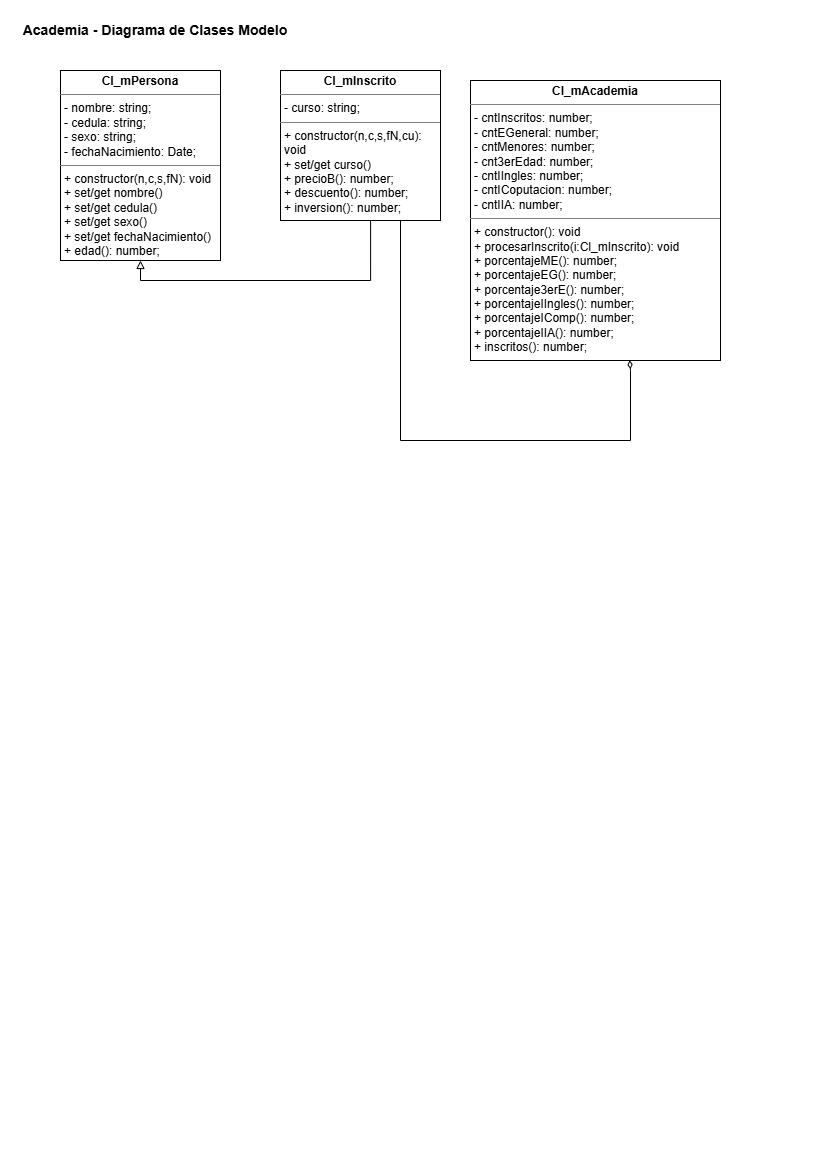

The diagram above was exported from draw.io. Its source (the exported page's mxGraphModel, read from the mxfile embedded in the PNG):
<mxGraphModel dx="1030" dy="527" grid="1" gridSize="10" guides="1" tooltips="1" connect="1" arrows="1" fold="1" page="1" pageScale="1" pageWidth="827" pageHeight="1169" math="0" shadow="0">
  <root>
    <mxCell id="0" />
    <mxCell id="1" parent="0" />
    <mxCell id="pOJnnpaGMsDKKJTluTMt-22" edge="1" parent="1" source="pOJnnpaGMsDKKJTluTMt-7" style="edgeStyle=orthogonalEdgeStyle;rounded=0;orthogonalLoop=1;jettySize=auto;html=1;exitX=0.5;exitY=1;exitDx=0;exitDy=0;endArrow=none;endFill=0;entryX=0.563;entryY=1;entryDx=0;entryDy=0;entryPerimeter=0;startArrow=block;startFill=0;" target="pOJnnpaGMsDKKJTluTMt-16">
      <mxGeometry relative="1" as="geometry">
        <Array as="points">
          <mxPoint x="140" y="280" />
          <mxPoint x="370" y="280" />
        </Array>
        <mxPoint x="370" y="240" as="targetPoint" />
      </mxGeometry>
    </mxCell>
    <mxCell id="pOJnnpaGMsDKKJTluTMt-7" parent="1" style="verticalAlign=top;align=left;overflow=fill;html=1;whiteSpace=wrap;" value="&lt;p style=&quot;margin:0px;margin-top:4px;text-align:center;&quot;&gt;&lt;b&gt;Cl_mPersona&lt;/b&gt;&lt;/p&gt;&lt;hr size=&quot;1&quot; style=&quot;border-style:solid;&quot;&gt;&lt;p style=&quot;margin:0px;margin-left:4px;&quot;&gt;- nombre: string;&lt;/p&gt;&lt;p style=&quot;margin:0px;margin-left:4px;&quot;&gt;- cedula: string;&lt;/p&gt;&lt;p style=&quot;margin:0px;margin-left:4px;&quot;&gt;- sexo: string;&lt;/p&gt;&lt;p style=&quot;margin:0px;margin-left:4px;&quot;&gt;- fechaNacimiento: Date;&lt;/p&gt;&lt;hr size=&quot;1&quot; style=&quot;border-style:solid;&quot;&gt;&lt;p style=&quot;margin:0px;margin-left:4px;&quot;&gt;+ constructor(n,c,s,fN): void&lt;/p&gt;&lt;p style=&quot;margin:0px;margin-left:4px;&quot;&gt;+ set/get nombre()&lt;/p&gt;&lt;p style=&quot;margin:0px;margin-left:4px;&quot;&gt;+ set/get cedula()&lt;/p&gt;&lt;p style=&quot;margin:0px;margin-left:4px;&quot;&gt;+ set/get sexo()&lt;/p&gt;&lt;p style=&quot;margin:0px;margin-left:4px;&quot;&gt;+ set/get fechaNacimiento()&lt;/p&gt;&lt;p style=&quot;margin:0px;margin-left:4px;&quot;&gt;+ edad(): number;&lt;/p&gt;" vertex="1">
      <mxGeometry height="190" width="160" x="60" y="70" as="geometry" />
    </mxCell>
    <mxCell id="pOJnnpaGMsDKKJTluTMt-23" edge="1" parent="1" source="pOJnnpaGMsDKKJTluTMt-16" style="edgeStyle=orthogonalEdgeStyle;rounded=0;orthogonalLoop=1;jettySize=auto;html=1;exitX=0.75;exitY=1;exitDx=0;exitDy=0;endArrow=diamondThin;endFill=0;entryX=0.637;entryY=0.999;entryDx=0;entryDy=0;entryPerimeter=0;" target="pOJnnpaGMsDKKJTluTMt-17">
      <mxGeometry relative="1" as="geometry">
        <Array as="points">
          <mxPoint x="400" y="440" />
          <mxPoint x="630" y="440" />
          <mxPoint x="630" y="370" />
        </Array>
        <mxPoint x="630" y="370" as="targetPoint" />
      </mxGeometry>
    </mxCell>
    <mxCell id="pOJnnpaGMsDKKJTluTMt-16" parent="1" style="verticalAlign=top;align=left;overflow=fill;html=1;whiteSpace=wrap;" value="&lt;p style=&quot;margin:0px;margin-top:4px;text-align:center;&quot;&gt;&lt;b&gt;Cl_mInscrito&lt;/b&gt;&lt;/p&gt;&lt;hr size=&quot;1&quot; style=&quot;border-style:solid;&quot;&gt;&lt;p style=&quot;margin:0px;margin-left:4px;&quot;&gt;- curso: string;&lt;/p&gt;&lt;hr size=&quot;1&quot; style=&quot;border-style:solid;&quot;&gt;&lt;p style=&quot;margin:0px;margin-left:4px;&quot;&gt;+ constructor(n,c,s,fN,cu): void&lt;/p&gt;&lt;p style=&quot;margin:0px;margin-left:4px;&quot;&gt;+ set/get curso()&lt;/p&gt;&lt;p style=&quot;margin:0px;margin-left:4px;&quot;&gt;+ precioB(): number;&lt;/p&gt;&lt;p style=&quot;margin:0px;margin-left:4px;&quot;&gt;+ descuento(): number;&lt;/p&gt;&lt;p style=&quot;margin:0px;margin-left:4px;&quot;&gt;+ inversion(): number;&lt;/p&gt;" vertex="1">
      <mxGeometry height="150" width="160" x="280" y="70" as="geometry" />
    </mxCell>
    <mxCell id="pOJnnpaGMsDKKJTluTMt-17" parent="1" style="verticalAlign=top;align=left;overflow=fill;html=1;whiteSpace=wrap;" value="&lt;p style=&quot;margin:0px;margin-top:4px;text-align:center;&quot;&gt;&lt;b&gt;Cl_mAcademia&lt;/b&gt;&lt;/p&gt;&lt;hr size=&quot;1&quot; style=&quot;border-style:solid;&quot;&gt;&lt;p style=&quot;margin:0px;margin-left:4px;&quot;&gt;- cntInscritos: number;&lt;/p&gt;&lt;p style=&quot;margin:0px;margin-left:4px;&quot;&gt;- cntEGeneral: number;&lt;/p&gt;&lt;p style=&quot;margin:0px;margin-left:4px;&quot;&gt;- cntMenores: number;&lt;/p&gt;&lt;p style=&quot;margin:0px;margin-left:4px;&quot;&gt;- cnt3erEdad: number;&lt;/p&gt;&lt;p style=&quot;margin:0px;margin-left:4px;&quot;&gt;- cntIIngles: number;&lt;/p&gt;&lt;p style=&quot;margin:0px;margin-left:4px;&quot;&gt;- cntICoputacion: number;&lt;/p&gt;&lt;p style=&quot;margin:0px;margin-left:4px;&quot;&gt;- cntIIA: number;&lt;/p&gt;&lt;hr size=&quot;1&quot; style=&quot;border-style:solid;&quot;&gt;&lt;p style=&quot;margin:0px;margin-left:4px;&quot;&gt;+ constructor(): void&lt;/p&gt;&lt;p style=&quot;margin:0px;margin-left:4px;&quot;&gt;+ procesarInscrito(i:Cl_mInscrito): void&lt;/p&gt;&lt;p style=&quot;margin:0px;margin-left:4px;&quot;&gt;+ porcentajeME(): number;&lt;/p&gt;&lt;p style=&quot;margin:0px;margin-left:4px;&quot;&gt;+ porcentajeEG(): number;&lt;/p&gt;&lt;p style=&quot;margin:0px;margin-left:4px;&quot;&gt;+ porcentaje3erE(): number;&lt;/p&gt;&lt;p style=&quot;margin: 0px 0px 0px 4px;&quot;&gt;+ porcentajeIIngles(): number;&lt;/p&gt;&lt;p style=&quot;margin: 0px 0px 0px 4px;&quot;&gt;+ porcentajeIComp(): number;&lt;/p&gt;&lt;p style=&quot;margin: 0px 0px 0px 4px;&quot;&gt;+ porcentajeIIA(): number;&lt;/p&gt;&lt;p style=&quot;margin: 0px 0px 0px 4px;&quot;&gt;+ inscritos(): number;&lt;/p&gt;" vertex="1">
      <mxGeometry height="280" width="250" x="470" y="80" as="geometry" />
    </mxCell>
    <mxCell id="pOJnnpaGMsDKKJTluTMt-26" parent="1" style="text;html=1;whiteSpace=wrap;strokeColor=none;fillColor=none;align=center;verticalAlign=middle;rounded=0;" value="&lt;font style=&quot;font-size: 14px;&quot;&gt;&lt;b&gt;Academia - Diagrama de Clases Modelo&lt;/b&gt;&lt;/font&gt;" vertex="1">
      <mxGeometry height="40" width="270" x="20" y="10" as="geometry" />
    </mxCell>
  </root>
</mxGraphModel>